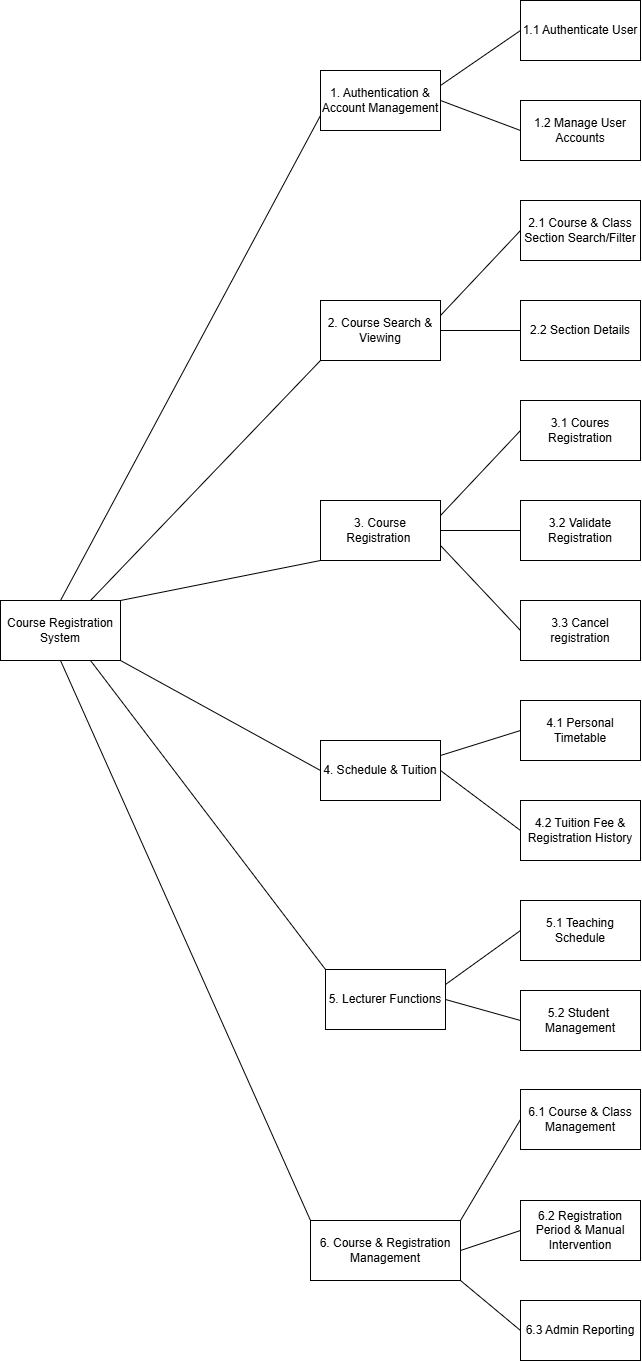

The diagram above was exported from draw.io. Its source (the exported page's mxGraphModel, read from the mxfile embedded in the PNG):
<mxGraphModel dx="2575" dy="1405" grid="1" gridSize="10" guides="1" tooltips="1" connect="1" arrows="1" fold="1" page="1" pageScale="1" pageWidth="827" pageHeight="1169" math="0" shadow="0">
  <root>
    <mxCell id="0" />
    <mxCell id="1" parent="0" />
    <mxCell id="1_Jt6Mp2VJNkj1Fmu7Fy-24" edge="1" parent="1" source="1_Jt6Mp2VJNkj1Fmu7Fy-1" style="rounded=0;orthogonalLoop=1;jettySize=auto;html=1;exitX=0.5;exitY=0;exitDx=0;exitDy=0;entryX=0;entryY=0.75;entryDx=0;entryDy=0;startArrow=none;startFill=0;endArrow=none;endFill=0;" target="1_Jt6Mp2VJNkj1Fmu7Fy-2">
      <mxGeometry relative="1" as="geometry" />
    </mxCell>
    <mxCell id="1_Jt6Mp2VJNkj1Fmu7Fy-26" edge="1" parent="1" source="1_Jt6Mp2VJNkj1Fmu7Fy-1" style="edgeStyle=none;shape=connector;rounded=0;orthogonalLoop=1;jettySize=auto;html=1;exitX=0.75;exitY=0;exitDx=0;exitDy=0;entryX=0;entryY=1;entryDx=0;entryDy=0;strokeColor=default;align=center;verticalAlign=middle;fontFamily=Helvetica;fontSize=11;fontColor=default;labelBackgroundColor=default;startArrow=none;startFill=0;endArrow=none;endFill=0;" target="1_Jt6Mp2VJNkj1Fmu7Fy-3">
      <mxGeometry relative="1" as="geometry" />
    </mxCell>
    <mxCell id="1_Jt6Mp2VJNkj1Fmu7Fy-27" edge="1" parent="1" source="1_Jt6Mp2VJNkj1Fmu7Fy-1" style="edgeStyle=none;shape=connector;rounded=0;orthogonalLoop=1;jettySize=auto;html=1;exitX=1;exitY=0;exitDx=0;exitDy=0;entryX=0;entryY=1;entryDx=0;entryDy=0;strokeColor=default;align=center;verticalAlign=middle;fontFamily=Helvetica;fontSize=11;fontColor=default;labelBackgroundColor=default;startArrow=none;startFill=0;endArrow=none;endFill=0;" target="1_Jt6Mp2VJNkj1Fmu7Fy-4">
      <mxGeometry relative="1" as="geometry" />
    </mxCell>
    <mxCell id="1_Jt6Mp2VJNkj1Fmu7Fy-28" edge="1" parent="1" source="1_Jt6Mp2VJNkj1Fmu7Fy-1" style="edgeStyle=none;shape=connector;rounded=0;orthogonalLoop=1;jettySize=auto;html=1;exitX=1;exitY=1;exitDx=0;exitDy=0;entryX=0;entryY=0.5;entryDx=0;entryDy=0;strokeColor=default;align=center;verticalAlign=middle;fontFamily=Helvetica;fontSize=11;fontColor=default;labelBackgroundColor=default;startArrow=none;startFill=0;endArrow=none;endFill=0;" target="1_Jt6Mp2VJNkj1Fmu7Fy-5">
      <mxGeometry relative="1" as="geometry" />
    </mxCell>
    <mxCell id="1_Jt6Mp2VJNkj1Fmu7Fy-29" edge="1" parent="1" source="1_Jt6Mp2VJNkj1Fmu7Fy-1" style="edgeStyle=none;shape=connector;rounded=0;orthogonalLoop=1;jettySize=auto;html=1;exitX=0.75;exitY=1;exitDx=0;exitDy=0;entryX=0;entryY=0;entryDx=0;entryDy=0;strokeColor=default;align=center;verticalAlign=middle;fontFamily=Helvetica;fontSize=11;fontColor=default;labelBackgroundColor=default;startArrow=none;startFill=0;endArrow=none;endFill=0;" target="1_Jt6Mp2VJNkj1Fmu7Fy-6">
      <mxGeometry relative="1" as="geometry" />
    </mxCell>
    <mxCell id="1_Jt6Mp2VJNkj1Fmu7Fy-30" edge="1" parent="1" source="1_Jt6Mp2VJNkj1Fmu7Fy-1" style="edgeStyle=none;shape=connector;rounded=0;orthogonalLoop=1;jettySize=auto;html=1;exitX=0.5;exitY=1;exitDx=0;exitDy=0;entryX=0;entryY=0;entryDx=0;entryDy=0;strokeColor=default;align=center;verticalAlign=middle;fontFamily=Helvetica;fontSize=11;fontColor=default;labelBackgroundColor=default;startArrow=none;startFill=0;endArrow=none;endFill=0;" target="1_Jt6Mp2VJNkj1Fmu7Fy-8">
      <mxGeometry relative="1" as="geometry" />
    </mxCell>
    <mxCell id="1_Jt6Mp2VJNkj1Fmu7Fy-1" parent="1" style="rounded=0;whiteSpace=wrap;html=1;" value="Course Registration System" vertex="1">
      <mxGeometry height="60" width="120" x="10" y="680" as="geometry" />
    </mxCell>
    <mxCell id="1_Jt6Mp2VJNkj1Fmu7Fy-31" edge="1" parent="1" source="1_Jt6Mp2VJNkj1Fmu7Fy-2" style="edgeStyle=none;shape=connector;rounded=0;orthogonalLoop=1;jettySize=auto;html=1;exitX=1;exitY=0.25;exitDx=0;exitDy=0;entryX=0;entryY=0.5;entryDx=0;entryDy=0;strokeColor=default;align=center;verticalAlign=middle;fontFamily=Helvetica;fontSize=11;fontColor=default;labelBackgroundColor=default;startArrow=none;startFill=0;endArrow=none;endFill=0;" target="1_Jt6Mp2VJNkj1Fmu7Fy-9">
      <mxGeometry relative="1" as="geometry" />
    </mxCell>
    <mxCell id="1_Jt6Mp2VJNkj1Fmu7Fy-32" edge="1" parent="1" source="1_Jt6Mp2VJNkj1Fmu7Fy-2" style="edgeStyle=none;shape=connector;rounded=0;orthogonalLoop=1;jettySize=auto;html=1;exitX=1;exitY=0.5;exitDx=0;exitDy=0;entryX=0;entryY=0.5;entryDx=0;entryDy=0;strokeColor=default;align=center;verticalAlign=middle;fontFamily=Helvetica;fontSize=11;fontColor=default;labelBackgroundColor=default;startArrow=none;startFill=0;endArrow=none;endFill=0;" target="1_Jt6Mp2VJNkj1Fmu7Fy-10">
      <mxGeometry relative="1" as="geometry" />
    </mxCell>
    <mxCell id="1_Jt6Mp2VJNkj1Fmu7Fy-2" parent="1" style="rounded=0;whiteSpace=wrap;html=1;" value="1. Authentication &amp;amp; Account Management" vertex="1">
      <mxGeometry height="60" width="120" x="330" y="150" as="geometry" />
    </mxCell>
    <mxCell id="1_Jt6Mp2VJNkj1Fmu7Fy-33" edge="1" parent="1" source="1_Jt6Mp2VJNkj1Fmu7Fy-3" style="edgeStyle=none;shape=connector;rounded=0;orthogonalLoop=1;jettySize=auto;html=1;exitX=1;exitY=0.25;exitDx=0;exitDy=0;entryX=0;entryY=0.5;entryDx=0;entryDy=0;strokeColor=default;align=center;verticalAlign=middle;fontFamily=Helvetica;fontSize=11;fontColor=default;labelBackgroundColor=default;startArrow=none;startFill=0;endArrow=none;endFill=0;" target="1_Jt6Mp2VJNkj1Fmu7Fy-11">
      <mxGeometry relative="1" as="geometry" />
    </mxCell>
    <mxCell id="1_Jt6Mp2VJNkj1Fmu7Fy-34" edge="1" parent="1" source="1_Jt6Mp2VJNkj1Fmu7Fy-3" style="edgeStyle=none;shape=connector;rounded=0;orthogonalLoop=1;jettySize=auto;html=1;exitX=1;exitY=0.5;exitDx=0;exitDy=0;entryX=0;entryY=0.5;entryDx=0;entryDy=0;strokeColor=default;align=center;verticalAlign=middle;fontFamily=Helvetica;fontSize=11;fontColor=default;labelBackgroundColor=default;startArrow=none;startFill=0;endArrow=none;endFill=0;" target="1_Jt6Mp2VJNkj1Fmu7Fy-12">
      <mxGeometry relative="1" as="geometry" />
    </mxCell>
    <mxCell id="1_Jt6Mp2VJNkj1Fmu7Fy-3" parent="1" style="rounded=0;whiteSpace=wrap;html=1;" value="2. Course Search &amp;amp; Viewing" vertex="1">
      <mxGeometry height="60" width="120" x="330" y="380" as="geometry" />
    </mxCell>
    <mxCell id="1_Jt6Mp2VJNkj1Fmu7Fy-36" edge="1" parent="1" source="1_Jt6Mp2VJNkj1Fmu7Fy-4" style="edgeStyle=none;shape=connector;rounded=0;orthogonalLoop=1;jettySize=auto;html=1;exitX=1;exitY=0.25;exitDx=0;exitDy=0;entryX=0;entryY=0.5;entryDx=0;entryDy=0;strokeColor=default;align=center;verticalAlign=middle;fontFamily=Helvetica;fontSize=11;fontColor=default;labelBackgroundColor=default;startArrow=none;startFill=0;endArrow=none;endFill=0;" target="1_Jt6Mp2VJNkj1Fmu7Fy-13">
      <mxGeometry relative="1" as="geometry" />
    </mxCell>
    <mxCell id="1_Jt6Mp2VJNkj1Fmu7Fy-37" edge="1" parent="1" source="1_Jt6Mp2VJNkj1Fmu7Fy-4" style="edgeStyle=none;shape=connector;rounded=0;orthogonalLoop=1;jettySize=auto;html=1;exitX=1;exitY=0.5;exitDx=0;exitDy=0;entryX=0;entryY=0.5;entryDx=0;entryDy=0;strokeColor=default;align=center;verticalAlign=middle;fontFamily=Helvetica;fontSize=11;fontColor=default;labelBackgroundColor=default;startArrow=none;startFill=0;endArrow=none;endFill=0;" target="1_Jt6Mp2VJNkj1Fmu7Fy-14">
      <mxGeometry relative="1" as="geometry" />
    </mxCell>
    <mxCell id="1_Jt6Mp2VJNkj1Fmu7Fy-38" edge="1" parent="1" source="1_Jt6Mp2VJNkj1Fmu7Fy-4" style="edgeStyle=none;shape=connector;rounded=0;orthogonalLoop=1;jettySize=auto;html=1;exitX=1;exitY=0.75;exitDx=0;exitDy=0;entryX=0;entryY=0.5;entryDx=0;entryDy=0;strokeColor=default;align=center;verticalAlign=middle;fontFamily=Helvetica;fontSize=11;fontColor=default;labelBackgroundColor=default;startArrow=none;startFill=0;endArrow=none;endFill=0;" target="1_Jt6Mp2VJNkj1Fmu7Fy-15">
      <mxGeometry relative="1" as="geometry" />
    </mxCell>
    <mxCell id="1_Jt6Mp2VJNkj1Fmu7Fy-4" parent="1" style="rounded=0;whiteSpace=wrap;html=1;" value="3. Course Registration&amp;nbsp;" vertex="1">
      <mxGeometry height="60" width="120" x="330" y="580" as="geometry" />
    </mxCell>
    <mxCell id="1_Jt6Mp2VJNkj1Fmu7Fy-39" edge="1" parent="1" source="1_Jt6Mp2VJNkj1Fmu7Fy-5" style="edgeStyle=none;shape=connector;rounded=0;orthogonalLoop=1;jettySize=auto;html=1;exitX=1;exitY=0.25;exitDx=0;exitDy=0;entryX=0;entryY=0.5;entryDx=0;entryDy=0;strokeColor=default;align=center;verticalAlign=middle;fontFamily=Helvetica;fontSize=11;fontColor=default;labelBackgroundColor=default;startArrow=none;startFill=0;endArrow=none;endFill=0;" target="1_Jt6Mp2VJNkj1Fmu7Fy-16">
      <mxGeometry relative="1" as="geometry" />
    </mxCell>
    <mxCell id="1_Jt6Mp2VJNkj1Fmu7Fy-40" edge="1" parent="1" source="1_Jt6Mp2VJNkj1Fmu7Fy-5" style="edgeStyle=none;shape=connector;rounded=0;orthogonalLoop=1;jettySize=auto;html=1;exitX=1;exitY=0.5;exitDx=0;exitDy=0;entryX=0;entryY=0.5;entryDx=0;entryDy=0;strokeColor=default;align=center;verticalAlign=middle;fontFamily=Helvetica;fontSize=11;fontColor=default;labelBackgroundColor=default;startArrow=none;startFill=0;endArrow=none;endFill=0;" target="1_Jt6Mp2VJNkj1Fmu7Fy-17">
      <mxGeometry relative="1" as="geometry" />
    </mxCell>
    <mxCell id="1_Jt6Mp2VJNkj1Fmu7Fy-5" parent="1" style="rounded=0;whiteSpace=wrap;html=1;" value="4. Schedule &amp;amp; Tuition" vertex="1">
      <mxGeometry height="60" width="120" x="330" y="820" as="geometry" />
    </mxCell>
    <mxCell id="1_Jt6Mp2VJNkj1Fmu7Fy-41" edge="1" parent="1" source="1_Jt6Mp2VJNkj1Fmu7Fy-6" style="edgeStyle=none;shape=connector;rounded=0;orthogonalLoop=1;jettySize=auto;html=1;exitX=1;exitY=0.25;exitDx=0;exitDy=0;entryX=0;entryY=0.5;entryDx=0;entryDy=0;strokeColor=default;align=center;verticalAlign=middle;fontFamily=Helvetica;fontSize=11;fontColor=default;labelBackgroundColor=default;startArrow=none;startFill=0;endArrow=none;endFill=0;" target="1_Jt6Mp2VJNkj1Fmu7Fy-18">
      <mxGeometry relative="1" as="geometry" />
    </mxCell>
    <mxCell id="1_Jt6Mp2VJNkj1Fmu7Fy-42" edge="1" parent="1" source="1_Jt6Mp2VJNkj1Fmu7Fy-6" style="edgeStyle=none;shape=connector;rounded=0;orthogonalLoop=1;jettySize=auto;html=1;exitX=1;exitY=0.5;exitDx=0;exitDy=0;entryX=0;entryY=0.5;entryDx=0;entryDy=0;strokeColor=default;align=center;verticalAlign=middle;fontFamily=Helvetica;fontSize=11;fontColor=default;labelBackgroundColor=default;startArrow=none;startFill=0;endArrow=none;endFill=0;" target="1_Jt6Mp2VJNkj1Fmu7Fy-19">
      <mxGeometry relative="1" as="geometry" />
    </mxCell>
    <mxCell id="1_Jt6Mp2VJNkj1Fmu7Fy-6" parent="1" style="rounded=0;whiteSpace=wrap;html=1;" value="5. Lecturer Functions" vertex="1">
      <mxGeometry height="60" width="120" x="335" y="1049" as="geometry" />
    </mxCell>
    <mxCell id="1_Jt6Mp2VJNkj1Fmu7Fy-45" edge="1" parent="1" source="1_Jt6Mp2VJNkj1Fmu7Fy-8" style="edgeStyle=none;shape=connector;rounded=0;orthogonalLoop=1;jettySize=auto;html=1;exitX=1;exitY=0;exitDx=0;exitDy=0;entryX=0;entryY=0.5;entryDx=0;entryDy=0;strokeColor=default;align=center;verticalAlign=middle;fontFamily=Helvetica;fontSize=11;fontColor=default;labelBackgroundColor=default;startArrow=none;startFill=0;endArrow=none;endFill=0;" target="1_Jt6Mp2VJNkj1Fmu7Fy-20">
      <mxGeometry relative="1" as="geometry" />
    </mxCell>
    <mxCell id="1_Jt6Mp2VJNkj1Fmu7Fy-46" edge="1" parent="1" source="1_Jt6Mp2VJNkj1Fmu7Fy-8" style="edgeStyle=none;shape=connector;rounded=0;orthogonalLoop=1;jettySize=auto;html=1;exitX=1;exitY=0.5;exitDx=0;exitDy=0;entryX=0;entryY=0.5;entryDx=0;entryDy=0;strokeColor=default;align=center;verticalAlign=middle;fontFamily=Helvetica;fontSize=11;fontColor=default;labelBackgroundColor=default;startArrow=none;startFill=0;endArrow=none;endFill=0;" target="1_Jt6Mp2VJNkj1Fmu7Fy-21">
      <mxGeometry relative="1" as="geometry" />
    </mxCell>
    <mxCell id="1_Jt6Mp2VJNkj1Fmu7Fy-47" edge="1" parent="1" source="1_Jt6Mp2VJNkj1Fmu7Fy-8" style="edgeStyle=none;shape=connector;rounded=0;orthogonalLoop=1;jettySize=auto;html=1;exitX=1;exitY=1;exitDx=0;exitDy=0;entryX=0;entryY=0.5;entryDx=0;entryDy=0;strokeColor=default;align=center;verticalAlign=middle;fontFamily=Helvetica;fontSize=11;fontColor=default;labelBackgroundColor=default;startArrow=none;startFill=0;endArrow=none;endFill=0;" target="1_Jt6Mp2VJNkj1Fmu7Fy-22">
      <mxGeometry relative="1" as="geometry" />
    </mxCell>
    <mxCell id="1_Jt6Mp2VJNkj1Fmu7Fy-8" parent="1" style="rounded=0;whiteSpace=wrap;html=1;" value="6. Course &amp;amp; Registration Management" vertex="1">
      <mxGeometry height="60" width="150" x="320" y="1300" as="geometry" />
    </mxCell>
    <mxCell id="1_Jt6Mp2VJNkj1Fmu7Fy-9" parent="1" style="rounded=0;whiteSpace=wrap;html=1;" value="1.1 Authenticate User" vertex="1">
      <mxGeometry height="60" width="120" x="530" y="80" as="geometry" />
    </mxCell>
    <mxCell id="1_Jt6Mp2VJNkj1Fmu7Fy-10" parent="1" style="rounded=0;whiteSpace=wrap;html=1;" value="1.2 Manage User Accounts" vertex="1">
      <mxGeometry height="60" width="120" x="530" y="180" as="geometry" />
    </mxCell>
    <mxCell id="1_Jt6Mp2VJNkj1Fmu7Fy-11" parent="1" style="rounded=0;whiteSpace=wrap;html=1;" value="2.1 Course &amp;amp; Class Section Search/Filter" vertex="1">
      <mxGeometry height="60" width="120" x="530" y="280" as="geometry" />
    </mxCell>
    <mxCell id="1_Jt6Mp2VJNkj1Fmu7Fy-12" parent="1" style="rounded=0;whiteSpace=wrap;html=1;" value="2.2 Section Details" vertex="1">
      <mxGeometry height="60" width="120" x="530" y="380" as="geometry" />
    </mxCell>
    <mxCell id="1_Jt6Mp2VJNkj1Fmu7Fy-13" parent="1" style="rounded=0;whiteSpace=wrap;html=1;" value="3.1 Coures Registration" vertex="1">
      <mxGeometry height="60" width="120" x="530" y="480" as="geometry" />
    </mxCell>
    <mxCell id="1_Jt6Mp2VJNkj1Fmu7Fy-14" parent="1" style="rounded=0;whiteSpace=wrap;html=1;" value="3.2 Validate Registration" vertex="1">
      <mxGeometry height="60" width="120" x="530" y="580" as="geometry" />
    </mxCell>
    <mxCell id="1_Jt6Mp2VJNkj1Fmu7Fy-15" parent="1" style="rounded=0;whiteSpace=wrap;html=1;" value="3.3&amp;nbsp;Cancel registration" vertex="1">
      <mxGeometry height="60" width="120" x="530" y="680" as="geometry" />
    </mxCell>
    <mxCell id="1_Jt6Mp2VJNkj1Fmu7Fy-16" parent="1" style="rounded=0;whiteSpace=wrap;html=1;" value="4.1 Personal Timetable" vertex="1">
      <mxGeometry height="60" width="120" x="530" y="780" as="geometry" />
    </mxCell>
    <mxCell id="1_Jt6Mp2VJNkj1Fmu7Fy-17" parent="1" style="rounded=0;whiteSpace=wrap;html=1;" value="4.2 Tuition Fee &amp;amp; Registration History" vertex="1">
      <mxGeometry height="60" width="120" x="530" y="880" as="geometry" />
    </mxCell>
    <mxCell id="1_Jt6Mp2VJNkj1Fmu7Fy-18" parent="1" style="rounded=0;whiteSpace=wrap;html=1;" value="5.1 Teaching Schedule" vertex="1">
      <mxGeometry height="60" width="120" x="530" y="980" as="geometry" />
    </mxCell>
    <mxCell id="1_Jt6Mp2VJNkj1Fmu7Fy-19" parent="1" style="rounded=0;whiteSpace=wrap;html=1;" value="5.2 Student&amp;nbsp; Management" vertex="1">
      <mxGeometry height="60" width="120" x="530" y="1070" as="geometry" />
    </mxCell>
    <mxCell id="1_Jt6Mp2VJNkj1Fmu7Fy-20" parent="1" style="rounded=0;whiteSpace=wrap;html=1;" value="6.1 Course &amp;amp; Class Management" vertex="1">
      <mxGeometry height="60" width="120" x="530" y="1169" as="geometry" />
    </mxCell>
    <mxCell id="1_Jt6Mp2VJNkj1Fmu7Fy-21" parent="1" style="rounded=0;whiteSpace=wrap;html=1;" value="6.2 Registration Period &amp;amp; Manual Intervention" vertex="1">
      <mxGeometry height="60" width="120" x="530" y="1280" as="geometry" />
    </mxCell>
    <mxCell id="1_Jt6Mp2VJNkj1Fmu7Fy-22" parent="1" style="rounded=0;whiteSpace=wrap;html=1;" value="6.3 Admin Reporting" vertex="1">
      <mxGeometry height="60" width="120" x="530" y="1380" as="geometry" />
    </mxCell>
  </root>
</mxGraphModel>